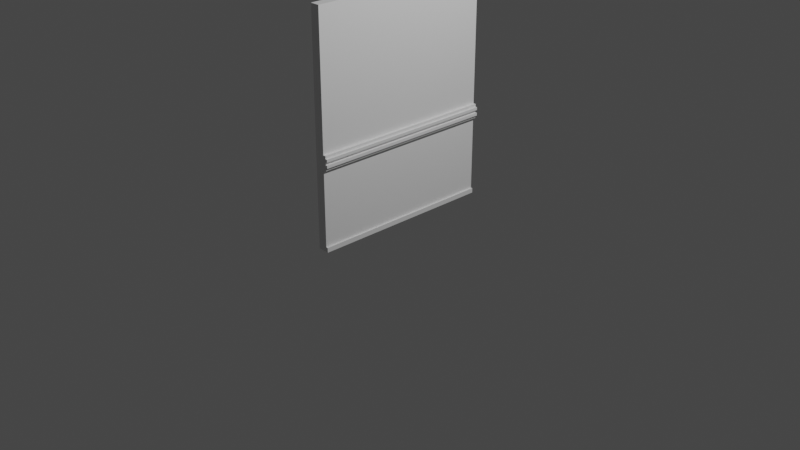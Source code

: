 # Source: Without_Rails.blend  (saved by Blender 2.80.36; exported with 4.5.12 LTS)
import bpy
from mathutils import Matrix  # noqa: F401  (used for matrix-valued properties, if any)

bpy.ops.wm.read_factory_settings(use_empty=True)
scene = bpy.context.scene
scene.name = 'Scene'

# ---- collections
col_collection = bpy.data.collections.new('Collection'); scene.collection.children.link(col_collection)

# ---- materials (node trees are filled in below, after node groups)
mat_material = bpy.data.materials.new('Material')
mat_material.alpha_threshold = 0.0
mat_material.use_transparent_shadow = False
mat_material.roughness = 0.5
mat_material.line_color = (0.0, 0.0, 0.0, 1.0)

# ---- material node trees
mat_material.use_nodes = True; mat_material.node_tree.nodes.clear()
_N = mat_material.node_tree.nodes; _L = mat_material.node_tree.links
n0 = _N.new('ShaderNodeOutputMaterial'); n0.name = 'Material Output'; n0.location = (300, 300)
n1 = _N.new('ShaderNodeBsdfPrincipled'); n1.name = 'Principled BSDF'; n1.location = (10, 300)
n1.distribution = 'GGX'
n1.subsurface_method = 'BURLEY'
n1.inputs[3].default_value = 1.45
_L.new(n1.outputs[0], n0.inputs[0])
n0.is_active_output = True

# ---- world
world_world = bpy.data.worlds.new('World'); scene.world = world_world
world_world.color = (0.05088, 0.05088, 0.05088)
world_world.use_sun_shadow = False
world_world.sun_shadow_jitter_overblur = 0.0

# ---- cameras
cam_camera = bpy.data.cameras.new('Camera')
cam_camera.clip_end = 100.0
cam_camera.ortho_scale = 7.314
cam_camera.dof.focus_distance = 0.0
cam_camera.dof.aperture_fstop = 128.0

# ---- lights
light_light = bpy.data.lights.new('Light', 'POINT')
light_light.transmission_factor = 0.0
light_light.cutoff_distance = 30.0
light_light.energy = 1000.0
light_light.shadow_buffer_clip_start = 1.001
light_light.shadow_soft_size = 0.1
light_light.shadow_maximum_resolution = 0.006
light_light.use_absolute_resolution = True

# ---- meshes
me_cube = bpy.data.meshes.new('Cube')
me_cube.from_pydata([(0.05, 1.0, 2.4), (0.05, 1.0, 0.0), (0.05, -1.0, 2.4), (0.05, -1.0, 0.0), (-0.05, 1.0, 2.4), (-0.05, 1.0, 0.0), (-0.05, -1.0, 2.4), (-0.05, -1.0, 0.0), (0.05, -1.0, 0.0), (0.05, -1.0, 0.05), (-0.05, -1.0, 1.0), (0.05, 1.0, 1.0), (0.05, -1.0, 1.0), (-0.05, 1.0, 1.0), (-0.05, -1.0, 1.0), (0.05, 1.0, 1.0), (0.05, -1.0, 1.0), (-0.05, 1.0, 1.0), (-0.05, -1.0, 1.0), (0.05, 1.0, 1.0), (0.05, -1.0, 1.0), (-0.05, 1.0, 1.0), (-0.05, -1.0, 1.0), (0.05, 1.0, 1.0), (0.05, -1.0, 1.0), (-0.05, 1.0, 1.0), (-0.04775, 0.9997, 1.0), (0.05225, 0.9997, 1.0), (-0.04775, 0.9997, 2.4), (0.05225, 0.9997, 2.4), (0.05, -1.0, 0.05)], [(0, 29), (27, 11), (17, 13), (10, 14), (15, 11), (12, 16), (21, 17), (14, 18), (19, 15), (16, 20), (22, 18), (20, 24), (19, 23), (25, 21), (4, 28), (26, 13), (8, 3), (9, 30)], [(0, 4, 6, 2), (5, 1, 3, 7), (0, 2, 3, 1), (2, 6, 7, 3), (5, 7, 6, 4), (1, 5, 4, 0)])
_uv = me_cube.uv_layers.new(name='UVMap')
_uv.uv.foreach_set('vector', [0.375, 0.0, 0.625, 0.0, 0.625, 0.25, 0.375, 0.25, 0.375, 0.75, 0.625, 0.75, 0.625, 1.0, 0.375, 1.0, 0.375, 0.0, 0.375, 0.25, 0.625, 1.0, 0.625, 0.75, 0.375, 0.25, 0.625, 0.25, 0.375, 1.0, 0.625, 1.0, 0.375, 0.75, 0.375, 1.0, 0.625, 0.25, 0.625, 0.0, 0.625, 0.75, 0.375, 0.75, 0.625, 0.0, 0.375, 0.0])
me_cube.materials.append(mat_material)
me_cube.use_remesh_preserve_volume = False
me_cube.use_remesh_preserve_attributes = False
me_cube.use_mirror_vertex_groups = False
me_cube.update()
me_cube_001 = bpy.data.meshes.new('Cube.001')
me_cube_001.from_pydata([(0.05, 1.0, 0.85), (0.05, -1.0, 0.85), (0.05, 1.0, 1.0), (0.05, -1.0, 1.0), (0.08, 1.0, 1.0), (0.08, 1.0, 0.85), (0.08, -1.0, 1.0), (0.08, -1.0, 0.85), (0.05, 1.0, 0.97), (0.05, 1.0, 0.94), (0.05, 1.0, 0.91), (0.05, 1.0, 0.88), (0.05, -1.0, 0.97), (0.05, -1.0, 0.94), (0.05, -1.0, 0.91), (0.05, -1.0, 0.88), (0.08, 1.0, 0.97), (0.08, 1.0, 0.94), (0.08, 1.0, 0.91), (0.08, 1.0, 0.88), (0.08, -1.0, 0.97), (0.08, -1.0, 0.94), (0.08, -1.0, 0.91), (0.08, -1.0, 0.88), (0.1, 1.0, 0.97), (0.1, 1.0, 0.94), (0.1, 1.0, 0.91), (0.1, 1.0, 0.88), (0.1, -1.0, 0.97), (0.1, -1.0, 0.94), (0.1, -1.0, 0.91), (0.1, -1.0, 0.88)], [], [(1, 0, 5, 7), (16, 4, 6, 20), (8, 2, 4, 16), (15, 1, 7, 23), (2, 3, 6, 4), (3, 12, 20, 6), (12, 13, 21, 20), (13, 14, 22, 21), (14, 15, 23, 22), (0, 11, 19, 5), (11, 10, 18, 19), (10, 9, 17, 18), (9, 8, 16, 17), (5, 19, 23, 7), (22, 23, 31, 30), (18, 17, 21, 22), (21, 17, 25, 29), (27, 26, 30, 31), (25, 24, 28, 29), (23, 19, 27, 31), (20, 21, 29, 28), (19, 18, 26, 27), (17, 16, 24, 25), (16, 20, 28, 24), (18, 22, 30, 26)])
_uv = me_cube_001.uv_layers.new(name='UVMap')
_uv.uv.foreach_set('vector', [0.2449, 0.75, 0.2449, 0.5, 0.2449, 0.5, 0.2449, 0.75, 0.2542, 0.5, 0.2566, 0.5, 0.2566, 0.75, 0.2542, 0.75, 0.7542, 0.75, 0.7566, 0.75, 0.7566, 0.75, 0.7542, 0.75, 0.4973, 0.25, 0.4949, 0.25, 0.4949, 0.25, 0.4973, 0.25, 0.2566, 0.5, 0.2566, 0.75, 0.2566, 0.75, 0.2566, 0.5, 0.5066, 0.25, 0.5042, 0.25, 0.5042, 0.25, 0.5066, 0.25, 0.5042, 0.25, 0.5019, 0.25, 0.5019, 0.25, 0.5042, 0.25, 0.5019, 0.25, 0.4996, 0.25, 0.4996, 0.25, 0.5019, 0.25, 0.4996, 0.25, 0.4973, 0.25, 0.4973, 0.25, 0.4996, 0.25, 0.7449, 0.75, 0.7473, 0.75, 0.7473, 0.75, 0.7449, 0.75, 0.7473, 0.75, 0.7496, 0.75, 0.7496, 0.75, 0.7473, 0.75, 0.7496, 0.75, 0.7519, 0.75, 0.7519, 0.75, 0.7496, 0.75, 0.7519, 0.75, 0.7542, 0.75, 0.7542, 0.75, 0.7519, 0.75, 0.2449, 0.5, 0.2473, 0.5, 0.2473, 0.75, 0.2449, 0.75, 0.4996, 0.25, 0.4973, 0.25, 0.4973, 0.25, 0.4996, 0.25, 0.2496, 0.5, 0.2519, 0.5, 0.2519, 0.75, 0.2496, 0.75, 0.2519, 0.75, 0.2519, 0.5, 0.2519, 0.5, 0.2519, 0.75, 0.2473, 0.5, 0.2496, 0.5, 0.2496, 0.75, 0.2473, 0.75, 0.2519, 0.5, 0.2542, 0.5, 0.2542, 0.75, 0.2519, 0.75, 0.2473, 0.75, 0.2473, 0.5, 0.2473, 0.5, 0.2473, 0.75, 0.5042, 0.25, 0.5019, 0.25, 0.5019, 0.25, 0.5042, 0.25, 0.7473, 0.75, 0.7496, 0.75, 0.7496, 0.75, 0.7473, 0.75, 0.7519, 0.75, 0.7542, 0.75, 0.7542, 0.75, 0.7519, 0.75, 0.2542, 0.5, 0.2542, 0.75, 0.2542, 0.75, 0.2542, 0.5, 0.2496, 0.5, 0.2496, 0.75, 0.2496, 0.75, 0.2496, 0.5])
me_cube_001.materials.append(mat_material)
me_cube_001.use_remesh_preserve_volume = False
me_cube_001.use_remesh_preserve_attributes = False
me_cube_001.use_mirror_vertex_groups = False
me_cube_001.update()
me_cube_002 = bpy.data.meshes.new('Cube.002')
me_cube_002.from_pydata([(0.05, 1.0, 0.0), (0.05, -1.0, 0.0), (0.05, 1.0, 0.05), (0.05, -1.0, 0.05), (0.07, 1.0, 0.05), (0.07, 1.0, 0.0), (0.07, -1.0, 0.05), (0.07, -1.0, 0.0)], [], [(3, 1, 7, 6), (5, 4, 6, 7), (0, 2, 4, 5), (1, 0, 5, 7), (2, 3, 6, 4)])
_uv = me_cube_002.uv_layers.new(name='UVMap')
_uv.uv.foreach_set('vector', [0.4003, 0.25, 0.375, 0.25, 0.375, 0.25, 0.4003, 0.25, 0.125, 0.5, 0.1503, 0.5, 0.1503, 0.75, 0.125, 0.75, 0.625, 0.75, 0.6503, 0.75, 0.6503, 0.75, 0.625, 0.75, 0.625, 1.0, 0.625, 0.75, 0.625, 0.75, 0.625, 1.0, 0.1503, 0.5, 0.1503, 0.75, 0.1503, 0.75, 0.1503, 0.5])
me_cube_002.materials.append(mat_material)
me_cube_002.use_remesh_preserve_volume = False
me_cube_002.use_remesh_preserve_attributes = False
me_cube_002.use_mirror_vertex_groups = False
me_cube_002.update()

# ---- objects
ob_wall = bpy.data.objects.new('Wall', me_cube)
ob_light = bpy.data.objects.new('Light', light_light)
ob_camera = bpy.data.objects.new('Camera', cam_camera)
ob_rail = bpy.data.objects.new('Rail', me_cube_001)
ob_list_floor = bpy.data.objects.new('List Floor', me_cube_002)

# ---- transforms, parenting, visibility, modifiers, constraints
ob_wall.location = (0.0, 0.0, 0.0)
ob_wall.lock_rotations_4d = False
ob_wall.empty_display_type = 'ARROWS'
ob_wall.lineart.crease_threshold = 0.0
ob_light.location = (4.076, 1.005, 5.904)
ob_light.rotation_euler = (0.6503, 0.05522, 1.866)
ob_light.lock_rotations_4d = False
ob_light.empty_display_type = 'ARROWS'
ob_light.color = (0.0, 0.0, 0.0, 0.0)
ob_light.lineart.crease_threshold = 0.0
ob_camera.location = (7.359, -6.926, 4.958)
ob_camera.rotation_euler = (1.109, 0.0, 0.8149)
ob_camera.lock_rotations_4d = False
ob_camera.empty_display_type = 'ARROWS'
ob_camera.color = (0.0, 0.0, 0.0, 0.0)
ob_camera.display_type = 'WIRE'
ob_camera.lineart.crease_threshold = 0.0
ob_rail.location = (0.0, 0.0, 0.0)
ob_rail.lock_rotations_4d = False
ob_rail.empty_display_type = 'ARROWS'
ob_rail.lineart.crease_threshold = 0.0
ob_list_floor.location = (0.0, 0.0, 0.0)
ob_list_floor.lock_rotations_4d = False
ob_list_floor.empty_display_type = 'ARROWS'
ob_list_floor.lineart.crease_threshold = 0.0

# ---- collection membership
col_collection.objects.link(ob_wall)
col_collection.objects.link(ob_light)
col_collection.objects.link(ob_camera)
col_collection.objects.link(ob_rail)
col_collection.objects.link(ob_list_floor)

# ---- scene / render settings (as saved in the file)
scene.camera = ob_camera
scene.frame_start = 1; scene.frame_end = 250; scene.frame_set(1)
scene.render.engine = 'BLENDER_EEVEE_NEXT'
scene.render.motion_blur_shutter = 1.0
scene.cycles.use_denoising = False
scene.cycles.samples = 128
scene.cycles.sampling_pattern = 'TABULATED_SOBOL'
scene.cycles.use_adaptive_sampling = False
scene.cycles.use_light_tree = False
scene.view_settings.view_transform = 'Filmic'
bpy.context.view_layer.update()
